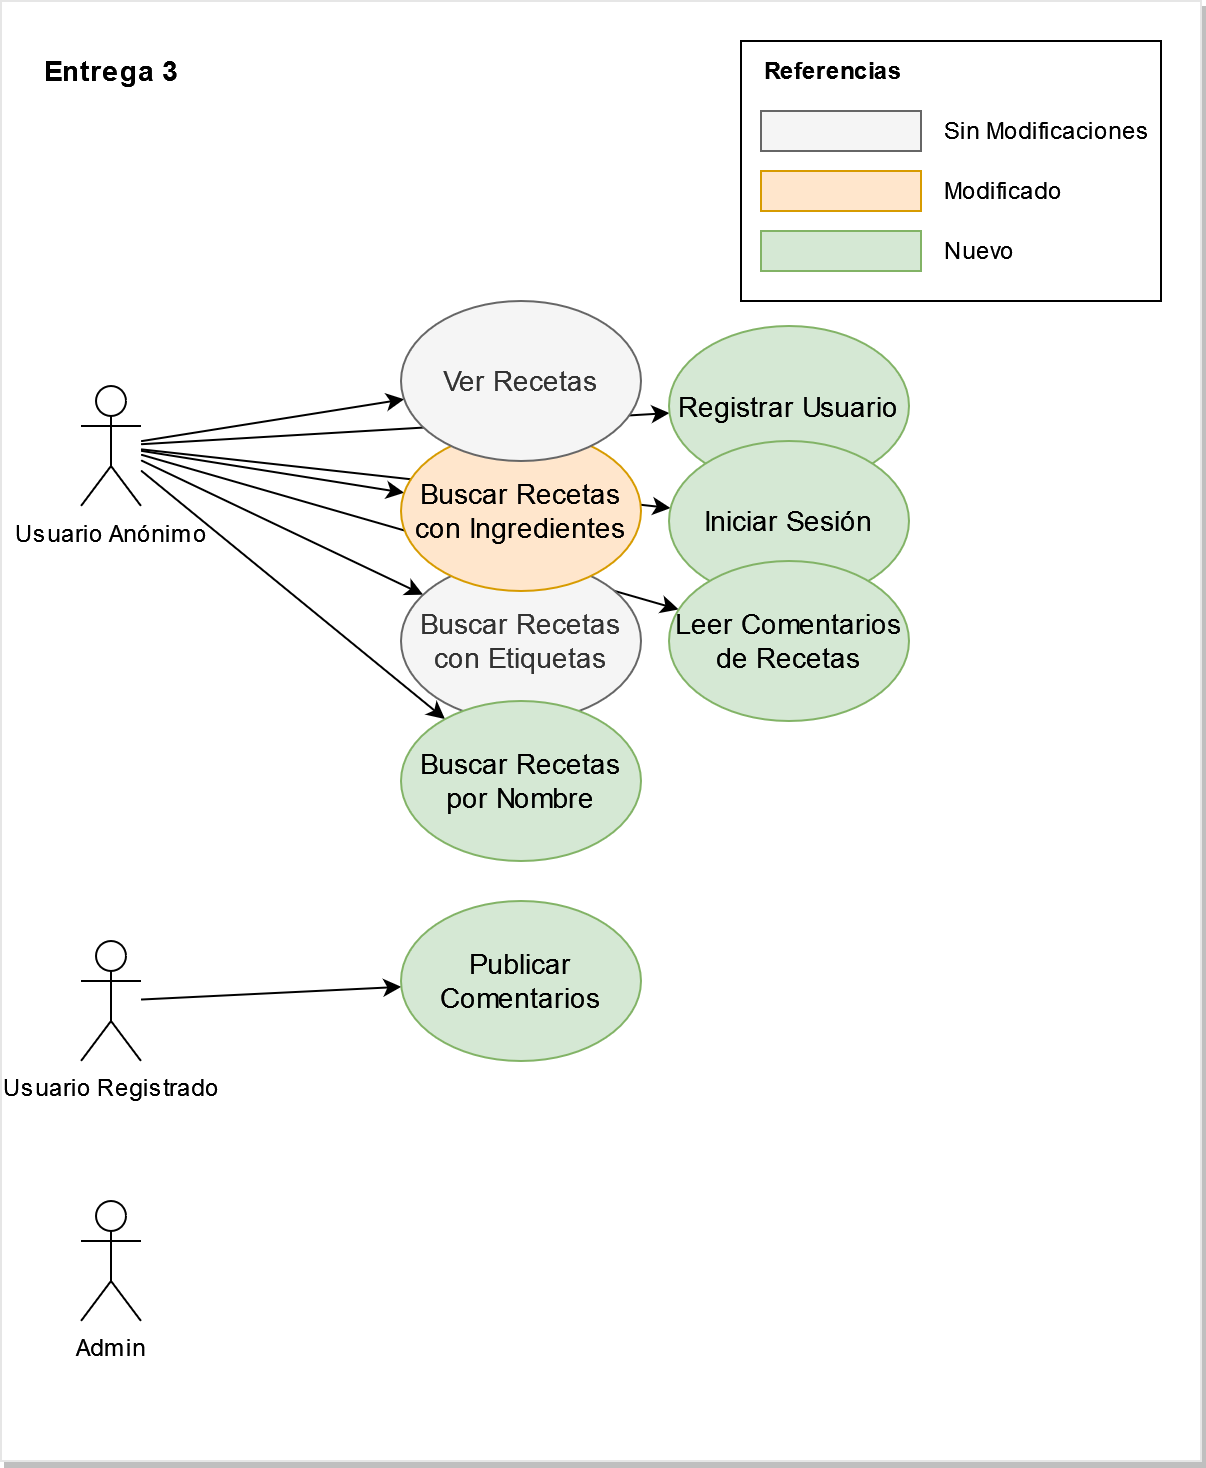

The diagram above was exported from draw.io. Its source (the exported page's mxGraphModel, read from the mxfile embedded in the PNG):
<mxGraphModel dx="1678" dy="925" grid="1" gridSize="10" guides="1" tooltips="1" connect="1" arrows="1" fold="1" page="1" pageScale="1" pageWidth="827" pageHeight="1169" math="0" shadow="0">
  <root>
    <mxCell id="nn3I03fTs9LzjL9EQd68-0" />
    <mxCell id="nn3I03fTs9LzjL9EQd68-1" parent="nn3I03fTs9LzjL9EQd68-0" />
    <mxCell id="nn3I03fTs9LzjL9EQd68-2" value="" style="rounded=0;whiteSpace=wrap;html=1;fontSize=14;align=center;verticalAlign=middle;strokeColor=#E6E6E6;shadow=1;" vertex="1" parent="nn3I03fTs9LzjL9EQd68-1">
      <mxGeometry x="20" y="20" width="600" height="730" as="geometry" />
    </mxCell>
    <mxCell id="nn3I03fTs9LzjL9EQd68-3" value="Admin" style="shape=umlActor;verticalLabelPosition=bottom;verticalAlign=top;html=1;outlineConnect=0;" vertex="1" parent="nn3I03fTs9LzjL9EQd68-1">
      <mxGeometry x="60" y="620" width="30" height="60" as="geometry" />
    </mxCell>
    <mxCell id="nn3I03fTs9LzjL9EQd68-4" style="edgeStyle=none;rounded=0;orthogonalLoop=1;jettySize=auto;html=1;fontSize=14;" edge="1" parent="nn3I03fTs9LzjL9EQd68-1" source="nn3I03fTs9LzjL9EQd68-7" target="nn3I03fTs9LzjL9EQd68-21">
      <mxGeometry relative="1" as="geometry" />
    </mxCell>
    <mxCell id="nn3I03fTs9LzjL9EQd68-5" style="edgeStyle=none;rounded=0;orthogonalLoop=1;jettySize=auto;html=1;fontSize=14;" edge="1" parent="nn3I03fTs9LzjL9EQd68-1" source="nn3I03fTs9LzjL9EQd68-7" target="nn3I03fTs9LzjL9EQd68-20">
      <mxGeometry relative="1" as="geometry" />
    </mxCell>
    <mxCell id="nn3I03fTs9LzjL9EQd68-26" style="edgeStyle=none;rounded=0;orthogonalLoop=1;jettySize=auto;html=1;" edge="1" parent="nn3I03fTs9LzjL9EQd68-1" source="nn3I03fTs9LzjL9EQd68-7" target="nn3I03fTs9LzjL9EQd68-24">
      <mxGeometry relative="1" as="geometry" />
    </mxCell>
    <mxCell id="nn3I03fTs9LzjL9EQd68-27" style="edgeStyle=none;rounded=0;orthogonalLoop=1;jettySize=auto;html=1;" edge="1" parent="nn3I03fTs9LzjL9EQd68-1" source="nn3I03fTs9LzjL9EQd68-7" target="nn3I03fTs9LzjL9EQd68-25">
      <mxGeometry relative="1" as="geometry" />
    </mxCell>
    <mxCell id="nn3I03fTs9LzjL9EQd68-28" style="edgeStyle=none;rounded=0;orthogonalLoop=1;jettySize=auto;html=1;" edge="1" parent="nn3I03fTs9LzjL9EQd68-1" source="nn3I03fTs9LzjL9EQd68-7" target="nn3I03fTs9LzjL9EQd68-22">
      <mxGeometry relative="1" as="geometry" />
    </mxCell>
    <mxCell id="nn3I03fTs9LzjL9EQd68-29" style="edgeStyle=none;rounded=0;orthogonalLoop=1;jettySize=auto;html=1;" edge="1" parent="nn3I03fTs9LzjL9EQd68-1" source="nn3I03fTs9LzjL9EQd68-7" target="nn3I03fTs9LzjL9EQd68-19">
      <mxGeometry relative="1" as="geometry" />
    </mxCell>
    <mxCell id="nn3I03fTs9LzjL9EQd68-32" style="edgeStyle=none;rounded=0;orthogonalLoop=1;jettySize=auto;html=1;" edge="1" parent="nn3I03fTs9LzjL9EQd68-1" source="nn3I03fTs9LzjL9EQd68-7" target="nn3I03fTs9LzjL9EQd68-31">
      <mxGeometry relative="1" as="geometry" />
    </mxCell>
    <mxCell id="nn3I03fTs9LzjL9EQd68-7" value="Usuario Anónimo" style="shape=umlActor;verticalLabelPosition=bottom;verticalAlign=top;html=1;outlineConnect=0;" vertex="1" parent="nn3I03fTs9LzjL9EQd68-1">
      <mxGeometry x="60" y="212.5" width="30" height="60" as="geometry" />
    </mxCell>
    <mxCell id="nn3I03fTs9LzjL9EQd68-33" style="edgeStyle=none;rounded=0;orthogonalLoop=1;jettySize=auto;html=1;" edge="1" parent="nn3I03fTs9LzjL9EQd68-1" source="nn3I03fTs9LzjL9EQd68-8" target="nn3I03fTs9LzjL9EQd68-30">
      <mxGeometry relative="1" as="geometry" />
    </mxCell>
    <mxCell id="nn3I03fTs9LzjL9EQd68-8" value="Usuario Registrado" style="shape=umlActor;verticalLabelPosition=bottom;verticalAlign=top;html=1;outlineConnect=0;" vertex="1" parent="nn3I03fTs9LzjL9EQd68-1">
      <mxGeometry x="60" y="490" width="30" height="60" as="geometry" />
    </mxCell>
    <mxCell id="nn3I03fTs9LzjL9EQd68-9" value="" style="group" vertex="1" connectable="0" parent="nn3I03fTs9LzjL9EQd68-1">
      <mxGeometry x="390" y="40" width="210" height="130" as="geometry" />
    </mxCell>
    <mxCell id="nn3I03fTs9LzjL9EQd68-10" value="" style="rounded=0;whiteSpace=wrap;html=1;align=left;" vertex="1" parent="nn3I03fTs9LzjL9EQd68-9">
      <mxGeometry width="210" height="130" as="geometry" />
    </mxCell>
    <mxCell id="nn3I03fTs9LzjL9EQd68-11" value="Referencias" style="text;html=1;strokeColor=none;fillColor=none;align=left;verticalAlign=middle;whiteSpace=wrap;rounded=0;fontStyle=1" vertex="1" parent="nn3I03fTs9LzjL9EQd68-9">
      <mxGeometry x="10" width="140" height="30" as="geometry" />
    </mxCell>
    <mxCell id="nn3I03fTs9LzjL9EQd68-12" value="" style="rounded=0;whiteSpace=wrap;html=1;fillColor=#f5f5f5;strokeColor=#666666;fontColor=#333333;" vertex="1" parent="nn3I03fTs9LzjL9EQd68-9">
      <mxGeometry x="10" y="35" width="80" height="20" as="geometry" />
    </mxCell>
    <mxCell id="nn3I03fTs9LzjL9EQd68-13" value="" style="rounded=0;whiteSpace=wrap;html=1;fillColor=#ffe6cc;strokeColor=#d79b00;" vertex="1" parent="nn3I03fTs9LzjL9EQd68-9">
      <mxGeometry x="10" y="65" width="80" height="20" as="geometry" />
    </mxCell>
    <mxCell id="nn3I03fTs9LzjL9EQd68-14" value="" style="rounded=0;whiteSpace=wrap;html=1;fillColor=#d5e8d4;strokeColor=#82b366;" vertex="1" parent="nn3I03fTs9LzjL9EQd68-9">
      <mxGeometry x="10" y="95" width="80" height="20" as="geometry" />
    </mxCell>
    <mxCell id="nn3I03fTs9LzjL9EQd68-15" value="Sin Modificaciones" style="text;html=1;strokeColor=none;fillColor=none;align=left;verticalAlign=middle;whiteSpace=wrap;rounded=0;" vertex="1" parent="nn3I03fTs9LzjL9EQd68-9">
      <mxGeometry x="100" y="30" width="110" height="30" as="geometry" />
    </mxCell>
    <mxCell id="nn3I03fTs9LzjL9EQd68-16" value="Modificado" style="text;html=1;strokeColor=none;fillColor=none;align=left;verticalAlign=middle;whiteSpace=wrap;rounded=0;" vertex="1" parent="nn3I03fTs9LzjL9EQd68-9">
      <mxGeometry x="100" y="60" width="110" height="30" as="geometry" />
    </mxCell>
    <mxCell id="nn3I03fTs9LzjL9EQd68-17" value="Nuevo" style="text;html=1;strokeColor=none;fillColor=none;align=left;verticalAlign=middle;whiteSpace=wrap;rounded=0;" vertex="1" parent="nn3I03fTs9LzjL9EQd68-9">
      <mxGeometry x="100" y="90" width="110" height="30" as="geometry" />
    </mxCell>
    <mxCell id="nn3I03fTs9LzjL9EQd68-18" value="&lt;div&gt;Entrega 3&lt;br&gt;&lt;/div&gt;" style="text;whiteSpace=wrap;html=1;fontStyle=1;fontSize=14;" vertex="1" parent="nn3I03fTs9LzjL9EQd68-1">
      <mxGeometry x="40" y="40" width="200" height="30" as="geometry" />
    </mxCell>
    <mxCell id="nn3I03fTs9LzjL9EQd68-19" value="Buscar Recetas con Etiquetas" style="ellipse;whiteSpace=wrap;html=1;fontSize=14;align=center;verticalAlign=middle;fillColor=#f5f5f5;strokeColor=#666666;fontColor=#333333;" vertex="1" parent="nn3I03fTs9LzjL9EQd68-1">
      <mxGeometry x="220" y="300" width="120" height="80" as="geometry" />
    </mxCell>
    <mxCell id="nn3I03fTs9LzjL9EQd68-20" value="Buscar Recetas con Ingredientes" style="ellipse;whiteSpace=wrap;html=1;fontSize=14;align=center;verticalAlign=middle;fillColor=#ffe6cc;strokeColor=#d79b00;" vertex="1" parent="nn3I03fTs9LzjL9EQd68-1">
      <mxGeometry x="220" y="235" width="120" height="80" as="geometry" />
    </mxCell>
    <mxCell id="nn3I03fTs9LzjL9EQd68-21" value="Ver Recetas" style="ellipse;whiteSpace=wrap;html=1;fontSize=14;align=center;verticalAlign=middle;fillColor=#f5f5f5;strokeColor=#666666;fontColor=#333333;" vertex="1" parent="nn3I03fTs9LzjL9EQd68-1">
      <mxGeometry x="220" y="170" width="120" height="80" as="geometry" />
    </mxCell>
    <mxCell id="nn3I03fTs9LzjL9EQd68-22" value="Buscar Recetas por Nombre" style="ellipse;whiteSpace=wrap;html=1;fontSize=14;align=center;verticalAlign=middle;fillColor=#d5e8d4;strokeColor=#82b366;" vertex="1" parent="nn3I03fTs9LzjL9EQd68-1">
      <mxGeometry x="220" y="370" width="120" height="80" as="geometry" />
    </mxCell>
    <mxCell id="nn3I03fTs9LzjL9EQd68-24" value="Registrar Usuario" style="ellipse;whiteSpace=wrap;html=1;fontSize=14;align=center;verticalAlign=middle;fillColor=#d5e8d4;strokeColor=#82b366;" vertex="1" parent="nn3I03fTs9LzjL9EQd68-1">
      <mxGeometry x="354" y="182.5" width="120" height="80" as="geometry" />
    </mxCell>
    <mxCell id="nn3I03fTs9LzjL9EQd68-25" value="Iniciar Sesión" style="ellipse;whiteSpace=wrap;html=1;fontSize=14;align=center;verticalAlign=middle;fillColor=#d5e8d4;strokeColor=#82b366;" vertex="1" parent="nn3I03fTs9LzjL9EQd68-1">
      <mxGeometry x="354" y="240" width="120" height="80" as="geometry" />
    </mxCell>
    <mxCell id="nn3I03fTs9LzjL9EQd68-30" value="Publicar Comentarios" style="ellipse;whiteSpace=wrap;html=1;fontSize=14;align=center;verticalAlign=middle;fillColor=#d5e8d4;strokeColor=#82b366;" vertex="1" parent="nn3I03fTs9LzjL9EQd68-1">
      <mxGeometry x="220" y="470" width="120" height="80" as="geometry" />
    </mxCell>
    <mxCell id="nn3I03fTs9LzjL9EQd68-31" value="Leer Comentarios de Recetas" style="ellipse;whiteSpace=wrap;html=1;fontSize=14;align=center;verticalAlign=middle;fillColor=#d5e8d4;strokeColor=#82b366;" vertex="1" parent="nn3I03fTs9LzjL9EQd68-1">
      <mxGeometry x="354" y="300" width="120" height="80" as="geometry" />
    </mxCell>
  </root>
</mxGraphModel>